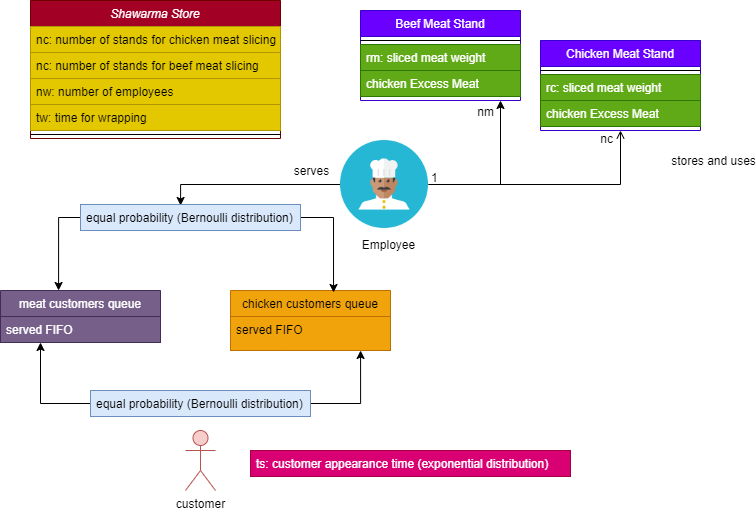

The diagram above was exported from draw.io. Its source (the exported page's mxGraphModel, read from the mxfile embedded in the PNG):
<mxGraphModel dx="1434" dy="806" grid="1" gridSize="10" guides="1" tooltips="1" connect="1" arrows="1" fold="1" page="1" pageScale="1" pageWidth="827" pageHeight="1169" math="0" shadow="0">
  <root>
    <mxCell id="WIyWlLk6GJQsqaUBKTNV-0" />
    <mxCell id="WIyWlLk6GJQsqaUBKTNV-1" parent="WIyWlLk6GJQsqaUBKTNV-0" />
    <mxCell id="zkfFHV4jXpPFQw0GAbJ--0" value="Shawarma Store" style="swimlane;fontStyle=2;align=center;verticalAlign=top;childLayout=stackLayout;horizontal=1;startSize=26;horizontalStack=0;resizeParent=1;resizeLast=0;collapsible=1;marginBottom=0;rounded=0;shadow=0;strokeWidth=1;fillColor=#a20025;strokeColor=#6F0000;fontColor=#ffffff;" parent="WIyWlLk6GJQsqaUBKTNV-1" vertex="1">
      <mxGeometry x="90" y="70" width="250" height="138" as="geometry">
        <mxRectangle x="230" y="140" width="160" height="26" as="alternateBounds" />
      </mxGeometry>
    </mxCell>
    <mxCell id="zkfFHV4jXpPFQw0GAbJ--1" value="nc: number of stands for chicken meat slicing" style="text;align=left;verticalAlign=top;spacingLeft=4;spacingRight=4;overflow=hidden;rotatable=0;points=[[0,0.5],[1,0.5]];portConstraint=eastwest;fillColor=#e3c800;strokeColor=#B09500;fontColor=#000000;" parent="zkfFHV4jXpPFQw0GAbJ--0" vertex="1">
      <mxGeometry y="26" width="250" height="26" as="geometry" />
    </mxCell>
    <mxCell id="it-SF-dIWwN0i2vnWcZW-3" value="nc: number of stands for beef meat slicing" style="text;align=left;verticalAlign=top;spacingLeft=4;spacingRight=4;overflow=hidden;rotatable=0;points=[[0,0.5],[1,0.5]];portConstraint=eastwest;rounded=0;shadow=0;html=0;fillColor=#e3c800;strokeColor=#B09500;fontColor=#000000;" parent="zkfFHV4jXpPFQw0GAbJ--0" vertex="1">
      <mxGeometry y="52" width="250" height="26" as="geometry" />
    </mxCell>
    <mxCell id="it-SF-dIWwN0i2vnWcZW-2" value="nw: number of employees" style="text;align=left;verticalAlign=top;spacingLeft=4;spacingRight=4;overflow=hidden;rotatable=0;points=[[0,0.5],[1,0.5]];portConstraint=eastwest;rounded=0;shadow=0;html=0;fillColor=#e3c800;strokeColor=#B09500;fontColor=#000000;" parent="zkfFHV4jXpPFQw0GAbJ--0" vertex="1">
      <mxGeometry y="78" width="250" height="26" as="geometry" />
    </mxCell>
    <mxCell id="it-SF-dIWwN0i2vnWcZW-1" value="tw: time for wrapping" style="text;align=left;verticalAlign=top;spacingLeft=4;spacingRight=4;overflow=hidden;rotatable=0;points=[[0,0.5],[1,0.5]];portConstraint=eastwest;rounded=0;shadow=0;html=0;fillColor=#e3c800;strokeColor=#B09500;fontColor=#000000;" parent="zkfFHV4jXpPFQw0GAbJ--0" vertex="1">
      <mxGeometry y="104" width="250" height="26" as="geometry" />
    </mxCell>
    <mxCell id="zkfFHV4jXpPFQw0GAbJ--4" value="" style="line;html=1;strokeWidth=1;align=left;verticalAlign=middle;spacingTop=-1;spacingLeft=3;spacingRight=3;rotatable=0;labelPosition=right;points=[];portConstraint=eastwest;" parent="zkfFHV4jXpPFQw0GAbJ--0" vertex="1">
      <mxGeometry y="130" width="250" height="8" as="geometry" />
    </mxCell>
    <mxCell id="zkfFHV4jXpPFQw0GAbJ--6" value="meat customers queue" style="swimlane;fontStyle=0;align=center;verticalAlign=top;childLayout=stackLayout;horizontal=1;startSize=26;horizontalStack=0;resizeParent=1;resizeLast=0;collapsible=1;marginBottom=0;rounded=0;shadow=0;strokeWidth=1;fillColor=#76608a;fontColor=#ffffff;strokeColor=#432D57;" parent="WIyWlLk6GJQsqaUBKTNV-1" vertex="1">
      <mxGeometry x="60" y="360" width="160" height="52" as="geometry">
        <mxRectangle x="130" y="380" width="160" height="26" as="alternateBounds" />
      </mxGeometry>
    </mxCell>
    <mxCell id="it-SF-dIWwN0i2vnWcZW-8" value="served FIFO" style="text;align=left;verticalAlign=top;spacingLeft=4;spacingRight=4;overflow=hidden;rotatable=0;points=[[0,0.5],[1,0.5]];portConstraint=eastwest;fillColor=#76608a;fontColor=#ffffff;strokeColor=#432D57;" parent="zkfFHV4jXpPFQw0GAbJ--6" vertex="1">
      <mxGeometry y="26" width="160" height="26" as="geometry" />
    </mxCell>
    <mxCell id="zkfFHV4jXpPFQw0GAbJ--13" value="chicken customers queue" style="swimlane;fontStyle=0;align=center;verticalAlign=top;childLayout=stackLayout;horizontal=1;startSize=26;horizontalStack=0;resizeParent=1;resizeLast=0;collapsible=1;marginBottom=0;rounded=0;shadow=0;strokeWidth=1;fillColor=#f0a30a;fontColor=#000000;strokeColor=#BD7000;" parent="WIyWlLk6GJQsqaUBKTNV-1" vertex="1">
      <mxGeometry x="290" y="360" width="160" height="60" as="geometry">
        <mxRectangle x="330" y="360" width="170" height="26" as="alternateBounds" />
      </mxGeometry>
    </mxCell>
    <mxCell id="it-SF-dIWwN0i2vnWcZW-7" value="served FIFO" style="text;align=left;verticalAlign=top;spacingLeft=4;spacingRight=4;overflow=hidden;rotatable=0;points=[[0,0.5],[1,0.5]];portConstraint=eastwest;fillColor=#f0a30a;fontColor=#000000;strokeColor=#BD7000;" parent="zkfFHV4jXpPFQw0GAbJ--13" vertex="1">
      <mxGeometry y="26" width="160" height="34" as="geometry" />
    </mxCell>
    <mxCell id="zkfFHV4jXpPFQw0GAbJ--17" value="Chicken Meat Stand" style="swimlane;fontStyle=0;align=center;verticalAlign=top;childLayout=stackLayout;horizontal=1;startSize=26;horizontalStack=0;resizeParent=1;resizeLast=0;collapsible=1;marginBottom=0;rounded=0;shadow=0;strokeWidth=1;fillColor=#6a00ff;strokeColor=#3700CC;fontColor=#ffffff;" parent="WIyWlLk6GJQsqaUBKTNV-1" vertex="1">
      <mxGeometry x="600" y="110" width="160" height="90" as="geometry">
        <mxRectangle x="550" y="140" width="160" height="26" as="alternateBounds" />
      </mxGeometry>
    </mxCell>
    <mxCell id="zkfFHV4jXpPFQw0GAbJ--23" value="" style="line;html=1;strokeWidth=1;align=left;verticalAlign=middle;spacingTop=-1;spacingLeft=3;spacingRight=3;rotatable=0;labelPosition=right;points=[];portConstraint=eastwest;" parent="zkfFHV4jXpPFQw0GAbJ--17" vertex="1">
      <mxGeometry y="26" width="160" height="8" as="geometry" />
    </mxCell>
    <mxCell id="zkfFHV4jXpPFQw0GAbJ--24" value="rc: sliced meat weight" style="text;align=left;verticalAlign=top;spacingLeft=4;spacingRight=4;overflow=hidden;rotatable=0;points=[[0,0.5],[1,0.5]];portConstraint=eastwest;fillColor=#60a917;strokeColor=#2D7600;fontColor=#ffffff;" parent="zkfFHV4jXpPFQw0GAbJ--17" vertex="1">
      <mxGeometry y="34" width="160" height="26" as="geometry" />
    </mxCell>
    <mxCell id="zkfFHV4jXpPFQw0GAbJ--25" value="chicken Excess Meat" style="text;align=left;verticalAlign=top;spacingLeft=4;spacingRight=4;overflow=hidden;rotatable=0;points=[[0,0.5],[1,0.5]];portConstraint=eastwest;fillColor=#60a917;strokeColor=#2D7600;fontColor=#ffffff;" parent="zkfFHV4jXpPFQw0GAbJ--17" vertex="1">
      <mxGeometry y="60" width="160" height="26" as="geometry" />
    </mxCell>
    <mxCell id="zkfFHV4jXpPFQw0GAbJ--26" value="" style="endArrow=open;shadow=0;strokeWidth=1;rounded=0;endFill=1;edgeStyle=elbowEdgeStyle;elbow=vertical;exitX=1;exitY=0.5;exitDx=0;exitDy=0;" parent="WIyWlLk6GJQsqaUBKTNV-1" source="8WnDFQtYPPu0zb4Z_q1R-2" target="zkfFHV4jXpPFQw0GAbJ--17" edge="1">
      <mxGeometry x="0.5" y="41" relative="1" as="geometry">
        <mxPoint x="380" y="192" as="sourcePoint" />
        <mxPoint x="540" y="192" as="targetPoint" />
        <mxPoint x="-40" y="32" as="offset" />
        <Array as="points">
          <mxPoint x="540" y="254" />
        </Array>
      </mxGeometry>
    </mxCell>
    <mxCell id="zkfFHV4jXpPFQw0GAbJ--27" value="1" style="resizable=0;align=left;verticalAlign=bottom;labelBackgroundColor=none;fontSize=12;" parent="zkfFHV4jXpPFQw0GAbJ--26" connectable="0" vertex="1">
      <mxGeometry x="-1" relative="1" as="geometry">
        <mxPoint x="1" y="2" as="offset" />
      </mxGeometry>
    </mxCell>
    <mxCell id="zkfFHV4jXpPFQw0GAbJ--28" value="nc" style="resizable=0;align=right;verticalAlign=bottom;labelBackgroundColor=none;fontSize=12;" parent="zkfFHV4jXpPFQw0GAbJ--26" connectable="0" vertex="1">
      <mxGeometry x="1" relative="1" as="geometry">
        <mxPoint x="-6" y="17" as="offset" />
      </mxGeometry>
    </mxCell>
    <mxCell id="zkfFHV4jXpPFQw0GAbJ--29" value="stores and uses" style="text;html=1;resizable=0;points=[];;align=center;verticalAlign=middle;labelBackgroundColor=none;rounded=0;shadow=0;strokeWidth=1;fontSize=12;" parent="zkfFHV4jXpPFQw0GAbJ--26" vertex="1" connectable="0">
      <mxGeometry x="0.5" y="49" relative="1" as="geometry">
        <mxPoint x="99" y="25" as="offset" />
      </mxGeometry>
    </mxCell>
    <mxCell id="it-SF-dIWwN0i2vnWcZW-9" value="customer" style="shape=umlActor;verticalLabelPosition=bottom;verticalAlign=top;html=1;outlineConnect=0;fillColor=#f8cecc;strokeColor=#b85450;" parent="WIyWlLk6GJQsqaUBKTNV-1" vertex="1">
      <mxGeometry x="245" y="500" width="30" height="60" as="geometry" />
    </mxCell>
    <mxCell id="it-SF-dIWwN0i2vnWcZW-15" style="edgeStyle=orthogonalEdgeStyle;rounded=0;orthogonalLoop=1;jettySize=auto;html=1;entryX=0.25;entryY=1;entryDx=0;entryDy=0;" parent="WIyWlLk6GJQsqaUBKTNV-1" source="it-SF-dIWwN0i2vnWcZW-14" target="zkfFHV4jXpPFQw0GAbJ--6" edge="1">
      <mxGeometry relative="1" as="geometry" />
    </mxCell>
    <mxCell id="it-SF-dIWwN0i2vnWcZW-16" style="edgeStyle=orthogonalEdgeStyle;rounded=0;orthogonalLoop=1;jettySize=auto;html=1;entryX=0.813;entryY=1;entryDx=0;entryDy=0;entryPerimeter=0;" parent="WIyWlLk6GJQsqaUBKTNV-1" source="it-SF-dIWwN0i2vnWcZW-14" edge="1" target="it-SF-dIWwN0i2vnWcZW-7">
      <mxGeometry relative="1" as="geometry">
        <mxPoint x="420" y="430" as="targetPoint" />
      </mxGeometry>
    </mxCell>
    <mxCell id="it-SF-dIWwN0i2vnWcZW-14" value="equal probability (Bernoulli distribution)" style="text;align=left;verticalAlign=top;spacingLeft=4;spacingRight=4;overflow=hidden;rotatable=0;points=[[0,0.5],[1,0.5]];portConstraint=eastwest;fillColor=#dae8fc;strokeColor=#6c8ebf;" parent="WIyWlLk6GJQsqaUBKTNV-1" vertex="1">
      <mxGeometry x="150" y="460" width="220" height="26" as="geometry" />
    </mxCell>
    <mxCell id="it-SF-dIWwN0i2vnWcZW-17" value="ts: customer appearance time (exponential distribution)" style="text;align=left;verticalAlign=top;spacingLeft=4;spacingRight=4;overflow=hidden;rotatable=0;points=[[0,0.5],[1,0.5]];portConstraint=eastwest;rounded=0;shadow=0;html=0;fillColor=#d80073;strokeColor=#A50040;fontColor=#ffffff;" parent="WIyWlLk6GJQsqaUBKTNV-1" vertex="1">
      <mxGeometry x="310" y="520" width="320" height="26" as="geometry" />
    </mxCell>
    <mxCell id="8WnDFQtYPPu0zb4Z_q1R-7" style="edgeStyle=orthogonalEdgeStyle;rounded=0;orthogonalLoop=1;jettySize=auto;html=1;exitX=0;exitY=0.5;exitDx=0;exitDy=0;entryX=0.455;entryY=0.038;entryDx=0;entryDy=0;entryPerimeter=0;" edge="1" parent="WIyWlLk6GJQsqaUBKTNV-1" source="8WnDFQtYPPu0zb4Z_q1R-2" target="8WnDFQtYPPu0zb4Z_q1R-5">
      <mxGeometry relative="1" as="geometry" />
    </mxCell>
    <mxCell id="8WnDFQtYPPu0zb4Z_q1R-15" style="edgeStyle=orthogonalEdgeStyle;rounded=0;orthogonalLoop=1;jettySize=auto;html=1;exitX=1;exitY=0.5;exitDx=0;exitDy=0;" edge="1" parent="WIyWlLk6GJQsqaUBKTNV-1" source="8WnDFQtYPPu0zb4Z_q1R-2">
      <mxGeometry relative="1" as="geometry">
        <mxPoint x="560" y="170" as="targetPoint" />
      </mxGeometry>
    </mxCell>
    <mxCell id="8WnDFQtYPPu0zb4Z_q1R-2" value="" style="shape=image;html=1;verticalAlign=top;verticalLabelPosition=bottom;labelBackgroundColor=#ffffff;imageAspect=0;aspect=fixed;image=https://cdn0.iconfinder.com/data/icons/kameleon-free-pack-rounded/110/Chef-2-128.png" vertex="1" parent="WIyWlLk6GJQsqaUBKTNV-1">
      <mxGeometry x="400" y="210" width="88" height="88" as="geometry" />
    </mxCell>
    <mxCell id="8WnDFQtYPPu0zb4Z_q1R-3" value="Employee" style="text;html=1;align=center;verticalAlign=middle;resizable=0;points=[];autosize=1;strokeColor=none;fillColor=none;" vertex="1" parent="WIyWlLk6GJQsqaUBKTNV-1">
      <mxGeometry x="408" y="300" width="80" height="30" as="geometry" />
    </mxCell>
    <mxCell id="8WnDFQtYPPu0zb4Z_q1R-8" style="edgeStyle=orthogonalEdgeStyle;rounded=0;orthogonalLoop=1;jettySize=auto;html=1;exitX=0;exitY=0.5;exitDx=0;exitDy=0;entryX=0.363;entryY=0;entryDx=0;entryDy=0;entryPerimeter=0;" edge="1" parent="WIyWlLk6GJQsqaUBKTNV-1" source="8WnDFQtYPPu0zb4Z_q1R-5" target="zkfFHV4jXpPFQw0GAbJ--6">
      <mxGeometry relative="1" as="geometry" />
    </mxCell>
    <mxCell id="8WnDFQtYPPu0zb4Z_q1R-9" style="edgeStyle=orthogonalEdgeStyle;rounded=0;orthogonalLoop=1;jettySize=auto;html=1;exitX=1;exitY=0.5;exitDx=0;exitDy=0;entryX=0.644;entryY=0.033;entryDx=0;entryDy=0;entryPerimeter=0;" edge="1" parent="WIyWlLk6GJQsqaUBKTNV-1" source="8WnDFQtYPPu0zb4Z_q1R-5" target="zkfFHV4jXpPFQw0GAbJ--13">
      <mxGeometry relative="1" as="geometry" />
    </mxCell>
    <mxCell id="8WnDFQtYPPu0zb4Z_q1R-5" value="equal probability (Bernoulli distribution)" style="text;align=left;verticalAlign=top;spacingLeft=4;spacingRight=4;overflow=hidden;rotatable=0;points=[[0,0.5],[1,0.5]];portConstraint=eastwest;fillColor=#dae8fc;strokeColor=#6c8ebf;" vertex="1" parent="WIyWlLk6GJQsqaUBKTNV-1">
      <mxGeometry x="140" y="274" width="220" height="26" as="geometry" />
    </mxCell>
    <mxCell id="8WnDFQtYPPu0zb4Z_q1R-10" value="serves" style="text;html=1;resizable=0;points=[];;align=center;verticalAlign=middle;labelBackgroundColor=none;rounded=0;shadow=0;strokeWidth=1;fontSize=12;" vertex="1" connectable="0" parent="WIyWlLk6GJQsqaUBKTNV-1">
      <mxGeometry x="370" y="240" as="geometry" />
    </mxCell>
    <mxCell id="8WnDFQtYPPu0zb4Z_q1R-11" value="Beef Meat Stand" style="swimlane;fontStyle=0;align=center;verticalAlign=top;childLayout=stackLayout;horizontal=1;startSize=26;horizontalStack=0;resizeParent=1;resizeLast=0;collapsible=1;marginBottom=0;rounded=0;shadow=0;strokeWidth=1;fillColor=#6a00ff;strokeColor=#3700CC;fontColor=#ffffff;" vertex="1" parent="WIyWlLk6GJQsqaUBKTNV-1">
      <mxGeometry x="420" y="80" width="160" height="90" as="geometry">
        <mxRectangle x="550" y="140" width="160" height="26" as="alternateBounds" />
      </mxGeometry>
    </mxCell>
    <mxCell id="8WnDFQtYPPu0zb4Z_q1R-12" value="" style="line;html=1;strokeWidth=1;align=left;verticalAlign=middle;spacingTop=-1;spacingLeft=3;spacingRight=3;rotatable=0;labelPosition=right;points=[];portConstraint=eastwest;" vertex="1" parent="8WnDFQtYPPu0zb4Z_q1R-11">
      <mxGeometry y="26" width="160" height="8" as="geometry" />
    </mxCell>
    <mxCell id="8WnDFQtYPPu0zb4Z_q1R-13" value="rm: sliced meat weight" style="text;align=left;verticalAlign=top;spacingLeft=4;spacingRight=4;overflow=hidden;rotatable=0;points=[[0,0.5],[1,0.5]];portConstraint=eastwest;fillColor=#60a917;strokeColor=#2D7600;fontColor=#ffffff;" vertex="1" parent="8WnDFQtYPPu0zb4Z_q1R-11">
      <mxGeometry y="34" width="160" height="26" as="geometry" />
    </mxCell>
    <mxCell id="8WnDFQtYPPu0zb4Z_q1R-14" value="chicken Excess Meat" style="text;align=left;verticalAlign=top;spacingLeft=4;spacingRight=4;overflow=hidden;rotatable=0;points=[[0,0.5],[1,0.5]];portConstraint=eastwest;fillColor=#60a917;strokeColor=#2D7600;fontColor=#ffffff;" vertex="1" parent="8WnDFQtYPPu0zb4Z_q1R-11">
      <mxGeometry y="60" width="160" height="26" as="geometry" />
    </mxCell>
    <mxCell id="8WnDFQtYPPu0zb4Z_q1R-17" value="nm" style="resizable=0;align=right;verticalAlign=bottom;labelBackgroundColor=none;fontSize=12;" connectable="0" vertex="1" parent="WIyWlLk6GJQsqaUBKTNV-1">
      <mxGeometry x="555" y="190" as="geometry" />
    </mxCell>
  </root>
</mxGraphModel>